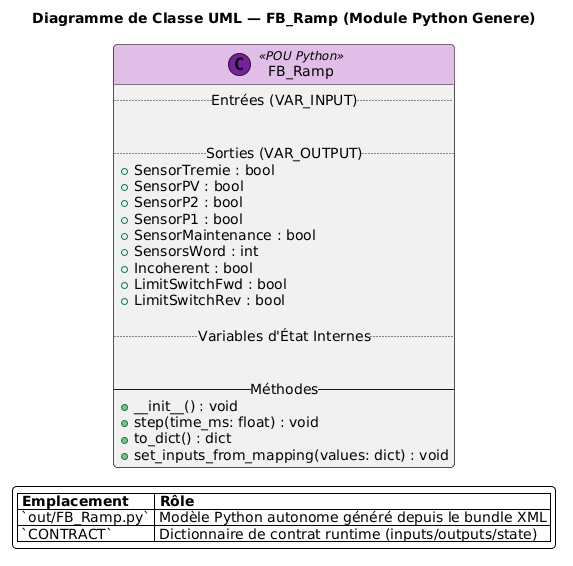

The diagram above was rendered by PlantUML. Its source (embedded in the PNG):
@startuml
scale max 3800x3800
skinparam backgroundColor #FFFFFF
skinparam shadowing false
skinparam roundcorner 8
skinparam fontname "Segoe UI, Arial, sans-serif"
skinparam fontsize 12
skinparam classHeaderBackgroundColor #E1BEE7

title Diagramme de Classe UML — FB_Ramp (Module Python Genere)

class FB_Ramp << (C,#7B1FA2) POU Python >> {
  .. Entrées (VAR_INPUT) ..


  .. Sorties (VAR_OUTPUT) ..
  + SensorTremie : bool
  + SensorPV : bool
  + SensorP2 : bool
  + SensorP1 : bool
  + SensorMaintenance : bool
  + SensorsWord : int
  + Incoherent : bool
  + LimitSwitchFwd : bool
  + LimitSwitchRev : bool

  .. Variables d'État Internes ..


  -- Méthodes --
  + __init__() : void
  + step(time_ms: float) : void
  + to_dict() : dict
  + set_inputs_from_mapping(values: dict) : void
}

legend bottom
  |= Emplacement |= Rôle |
  | `out/FB_Ramp.py` | Modèle Python autonome généré depuis le bundle XML |
  | `CONTRACT` | Dictionnaire de contrat runtime (inputs/outputs/state) |
endlegend
@enduml